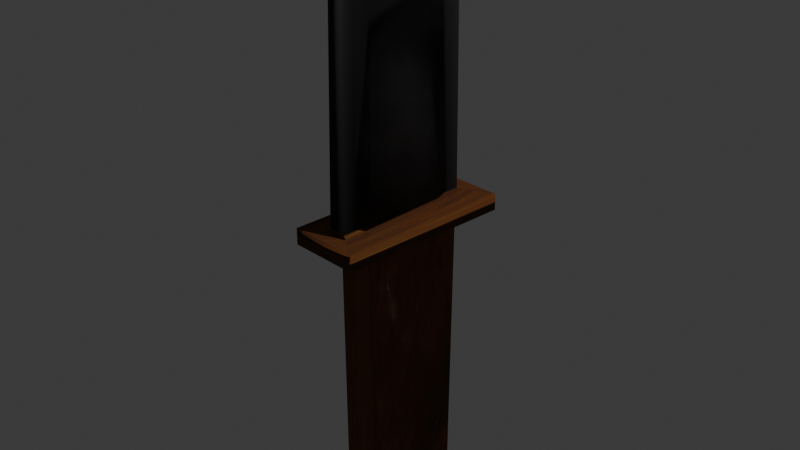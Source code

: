 # Source: Knife.blend  (saved by Blender 4.4.32; exported with 4.5.12 LTS)
import bpy
from mathutils import Matrix  # noqa: F401  (used for matrix-valued properties, if any)

bpy.ops.wm.read_factory_settings(use_empty=True)
scene = bpy.context.scene
scene.name = 'Scene'

# ---- collections
col_collection = bpy.data.collections.new('Collection'); scene.collection.children.link(col_collection)

# ---- images (referenced by path relative to the original .blend; pixels are not part of the script)
import os
ASSET_DIR = os.environ.get("B2B_ASSET_DIR", "")  # directory of the original .blend (textures are referenced by path, not embedded)
HERE = os.path.dirname(os.path.abspath(__file__))  # packed textures are extracted next to this script under _unpacked/

def load_image(name, relpath, width, height, colorspace="sRGB"):
    """Load a texture the original file referenced (path relative to the .blend, or extracted next to this script)."""
    p = next((c for c in (os.path.join(HERE, relpath), os.path.join(ASSET_DIR, relpath)) if relpath and os.path.exists(c)), "")
    if p:
        img = bpy.data.images.load(p, check_existing=True)
        img.name = name
    else:  # same state as the original file: an image datablock whose file is absent (Cycles renders it pink)
        img = bpy.data.images.new(name, width, height)
        img.source = "FILE"
        img.filepath = "//" + (relpath or name)
    img.colorspace_settings.name = colorspace
    return img
img_woodtexture3_jpg = load_image('WoodTexture3.jpg', '_unpacked/WoodTexture3.b5cd9317.jpg', 4256, 2832, 'sRGB')

# ---- materials (node trees are filled in below, after node groups)
mat_material_001 = bpy.data.materials.new('Material.001')
mat_blade_002 = bpy.data.materials.new('blade.002')
mat_handle_003 = bpy.data.materials.new('handle.003')

# ---- material node trees
mat_material_001.use_nodes = True; mat_material_001.node_tree.nodes.clear()
_N = mat_material_001.node_tree.nodes; _L = mat_material_001.node_tree.links
n0 = _N.new('ShaderNodeOutputMaterial'); n0.name = 'Material Output'; n0.location = (300, 300)
n1 = _N.new('ShaderNodeBsdfPrincipled'); n1.name = 'Principled BSDF'; n1.location = (10, 300)
n1.inputs[19].default_value = 1.0
n1.inputs[20].default_value = 1.0
n1.inputs[22].default_value = (0.416, 0.3416, 0.08915, 1.0)
n2 = _N.new('ShaderNodeTexImage'); n2.name = 'Image Texture'; n2.location = (-280, 280)
n2.image = img_woodtexture3_jpg
_L.new(n1.outputs[0], n0.inputs[0])
_L.new(n2.outputs[0], n1.inputs[0])
n0.is_active_output = True
mat_blade_002.use_nodes = True; mat_blade_002.node_tree.nodes.clear()
_N = mat_blade_002.node_tree.nodes; _L = mat_blade_002.node_tree.links
n0 = _N.new('ShaderNodeOutputMaterial'); n0.name = 'Material Output'; n0.location = (300, 300)
n1 = _N.new('ShaderNodeBsdfPrincipled'); n1.name = 'Principled BSDF'; n1.location = (10, 300)
n1.inputs[0].default_value = (0.04477, 0.04477, 0.04477, 0.0)
n1.inputs[1].default_value = 1.0
n1.inputs[2].default_value = 0.8701
_L.new(n1.outputs[0], n0.inputs[0])
n0.is_active_output = True
mat_handle_003.use_nodes = True; mat_handle_003.node_tree.nodes.clear()
_N = mat_handle_003.node_tree.nodes; _L = mat_handle_003.node_tree.links
n0 = _N.new('ShaderNodeOutputMaterial'); n0.name = 'Material Output'; n0.location = (300, 300)
n1 = _N.new('ShaderNodeTexImage'); n1.name = 'Image Texture'; n1.location = (-280, 280)
n1.image = img_woodtexture3_jpg
n2 = _N.new('ShaderNodeBsdfPrincipled'); n2.name = 'Principled BSDF'; n2.location = (10, 300)
n2.inputs[2].default_value = 1.0
n2.inputs[19].default_value = 1.0
n2.inputs[20].default_value = 1.0
n2.inputs[22].default_value = (0.7454, 0.5711, 0.15, 1.0)
_L.new(n2.outputs[0], n0.inputs[0])
_L.new(n1.outputs[0], n2.inputs[0])
n0.is_active_output = True

# ---- world
world_world = bpy.data.worlds.new('World'); scene.world = world_world
world_world.use_nodes = True; world_world.node_tree.nodes.clear()
_N = world_world.node_tree.nodes; _L = world_world.node_tree.links
n0 = _N.new('ShaderNodeOutputWorld'); n0.name = 'World Output'; n0.location = (300, 300)
n1 = _N.new('ShaderNodeBackground'); n1.name = 'Background'; n1.location = (10, 300)
n1.inputs[0].default_value = (0.05088, 0.05088, 0.05088, 1.0)
_L.new(n1.outputs[0], n0.inputs[0])
n0.is_active_output = True
world_world.color = (0.05088, 0.05088, 0.05088)
world_world.sun_shadow_jitter_overblur = 0.0

# ---- cameras
cam_camera = bpy.data.cameras.new('Camera')
cam_camera.clip_end = 100.0
cam_camera.ortho_scale = 7.314

# ---- lights
light_light = bpy.data.lights.new('Light', 'POINT')
light_light.energy = 1000.0
light_light.shadow_soft_size = 0.1

# ---- meshes
me_cube_001 = bpy.data.meshes.new('Cube.001')
me_cube_001.from_pydata([(-0.1543, -0.4385, -168.1), (-1.0, -1.0, -1.862), (-0.1901, 0.4355, -144.9), (-1.0, 1.0, -1.862), (0.132, -0.4065, -166.4), (1.0, -1.0, -1.862), (0.1716, 0.4023, -144.9), (1.0, 1.0, -1.862), (-0.05468, 0.8154, -1.668), (-0.2772, -0.8154, -1.668), (0.05468, 0.8154, -1.668), (0.2772, -0.8154, -1.668), (-0.2098, 0.5469, -2.447), (-0.3847, -0.547, -2.889), (0.1913, 0.5137, -2.496), (0.3608, -0.5137, -2.912), (-1.0, -1.0, 1.776), (-0.5404, -0.5563, 64.55), (-0.5404, 0.5563, 64.55), (-1.0, 1.0, 1.776), (0.5404, -0.5563, 64.55), (1.0, -1.0, 1.776), (0.5404, 0.5563, 64.55), (1.0, 1.0, 1.776), (-0.5622, -0.5788, 1.69), (-0.5622, 0.5788, 1.69), (0.5622, 0.5788, 1.69), (0.5622, -0.5788, 1.69), (-0.03448, 0.7009, -144.9), (-0.02928, -0.6942, -182.0), (-0.05449, 0.8126, -2.053), (-0.2719, -0.8125, -2.709), (-0.04679, 0.5478, -144.9), (-0.02395, -0.5467, -174.0), (-0.06663, 0.6594, -2.28), (-0.2595, -0.6593, -2.813), (0.02928, -0.6942, -182.0), (0.03448, 0.7009, -144.9), (0.05449, 0.8126, -2.053), (0.2719, -0.8125, -2.709), (0.02372, -0.5403, -173.6), (0.04732, 0.5412, -144.9), (0.06715, 0.6528, -2.29), (0.2589, -0.6527, -2.818)], [], [(1, 16, 19, 3), (7, 23, 21, 5), (3, 19, 23, 7), (5, 21, 16, 1), (8, 9, 1, 3), (10, 8, 3, 7), (11, 10, 7, 5), (9, 11, 5, 1), (28, 37, 36, 29), (30, 31, 9, 8), (38, 30, 8, 10), (39, 38, 10, 11), (31, 39, 11, 9), (29, 36, 39, 31), (4, 6, 14, 15), (37, 28, 30, 38), (2, 0, 13, 12), (24, 25, 19, 16), (25, 26, 23, 19), (26, 27, 21, 23), (27, 24, 16, 21), (22, 18, 17, 20), (17, 18, 25, 24), (18, 22, 26, 25), (22, 20, 27, 26), (20, 17, 24, 27), (33, 32, 28, 29), (32, 34, 30, 28), (35, 33, 29, 31), (34, 35, 31, 30), (0, 2, 32, 33), (2, 12, 34, 32), (13, 0, 33, 35), (12, 13, 35, 34), (41, 40, 36, 37), (42, 41, 37, 38), (40, 43, 39, 36), (43, 42, 38, 39), (6, 4, 40, 41), (14, 6, 41, 42), (4, 15, 43, 40), (15, 14, 42, 43)])
me_cube_001.polygons.foreach_set('use_smooth', [True] * 42)
me_cube_001.polygons.foreach_set('material_index', [0, 0, 0, 0, 0, 0, 0, 0, 1, 0, 0, 0, 0, 1, 1, 1, 1, 0, 0, 0, 0, 2, 2, 2, 2, 2, 1, 1, 1, 1, 1, 1, 1, 1, 1, 1, 1, 1, 1, 1, 1, 1])
_uv = me_cube_001.uv_layers.new(name='UVMap')
_uv.uv.foreach_set('vector', [0.3981, 0.0, 0.5939, 0.0, 0.5939, 0.25, 0.3981, 0.25, 0.3981, 0.5, 0.5939, 0.5, 0.5939, 0.75, 0.3981, 0.75, 0.3981, 0.25, 0.5939, 0.25, 0.5939, 0.5, 0.3981, 0.5, 0.3981, 0.75, 0.5939, 0.75, 0.5939, 1.0, 0.3981, 1.0, 0.1481, 0.5231, 0.1481, 0.7269, 0.125, 0.75, 0.125, 0.5, 0.3519, 0.5231, 0.1481, 0.5231, 0.125, 0.5, 0.375, 0.5, 0.3519, 0.7269, 0.3519, 0.5231, 0.3981, 0.5, 0.3981, 0.75, 0.1481, 0.7269, 0.3519, 0.7269, 0.375, 0.75, 0.125, 0.75, 0.1632, 0.5382, 0.3368, 0.5382, 0.3368, 0.7118, 0.1632, 0.7118, 0.1484, 0.5234, 0.1484, 0.7266, 0.1481, 0.7269, 0.1481, 0.5231, 0.3516, 0.5234, 0.1484, 0.5234, 0.1481, 0.5231, 0.3519, 0.5231, 0.3516, 0.7266, 0.3516, 0.5234, 0.3519, 0.5231, 0.3519, 0.7269, 0.1484, 0.7266, 0.3516, 0.7266, 0.3519, 0.7269, 0.1481, 0.7269, 0.1632, 0.7118, 0.3368, 0.7118, 0.3516, 0.7266, 0.1484, 0.7266, 0.3374, 0.6758, 0.3374, 0.5755, 0.3515, 0.5606, 0.3515, 0.6894, 0.3368, 0.5382, 0.1632, 0.5382, 0.1484, 0.5234, 0.3516, 0.5234, 0.1626, 0.5714, 0.1627, 0.6798, 0.1485, 0.6935, 0.1485, 0.5565, 0.8439, 0.7189, 0.8439, 0.5311, 0.875, 0.5, 0.875, 0.75, 0.8439, 0.5311, 0.6561, 0.5311, 0.625, 0.5, 0.875, 0.5, 0.6561, 0.5311, 0.6561, 0.7189, 0.5939, 0.75, 0.5939, 0.5, 0.6561, 0.7189, 0.8439, 0.7189, 0.875, 0.75, 0.625, 0.75, 0.6672, 0.5422, 0.8328, 0.5422, 0.8328, 0.7078, 0.6672, 0.7078, 0.8328, 0.7078, 0.8328, 0.5422, 0.8439, 0.5311, 0.8439, 0.7189, 0.8328, 0.5422, 0.6672, 0.5422, 0.6561, 0.5311, 0.8439, 0.5311, 0.6672, 0.5422, 0.6672, 0.7078, 0.6561, 0.7189, 0.6561, 0.5311, 0.6672, 0.7078, 0.8328, 0.7078, 0.8439, 0.7189, 0.6561, 0.7189, 0.1629, 0.6933, 0.1629, 0.5573, 0.1632, 0.5382, 0.1632, 0.7118, 0.1629, 0.5573, 0.1485, 0.5425, 0.1484, 0.5234, 0.1632, 0.5382, 0.1485, 0.7075, 0.1629, 0.6933, 0.1632, 0.7118, 0.1484, 0.7266, 0.1485, 0.5425, 0.1485, 0.7075, 0.1484, 0.7266, 0.1484, 0.5234, 0.1627, 0.6798, 0.1626, 0.5714, 0.1629, 0.5573, 0.1629, 0.6933, 0.1626, 0.5714, 0.1485, 0.5565, 0.1485, 0.5425, 0.1629, 0.5573, 0.1485, 0.6935, 0.1627, 0.6798, 0.1629, 0.6933, 0.1485, 0.7075, 0.1485, 0.5565, 0.1485, 0.6935, 0.1485, 0.7075, 0.1485, 0.5425, 0.3371, 0.5582, 0.3371, 0.6925, 0.3368, 0.7118, 0.3368, 0.5382, 0.3515, 0.5433, 0.3371, 0.5582, 0.3368, 0.5382, 0.3516, 0.5234, 0.3371, 0.6925, 0.3515, 0.7067, 0.3516, 0.7266, 0.3368, 0.7118, 0.3515, 0.7067, 0.3515, 0.5433, 0.3516, 0.5234, 0.3516, 0.7266, 0.3374, 0.5755, 0.3374, 0.6758, 0.3371, 0.6925, 0.3371, 0.5582, 0.3515, 0.5606, 0.3374, 0.5755, 0.3371, 0.5582, 0.3515, 0.5433, 0.3374, 0.6758, 0.3515, 0.6894, 0.3515, 0.7067, 0.3371, 0.6925, 0.3515, 0.6894, 0.3515, 0.5606, 0.3515, 0.5433, 0.3515, 0.7067])
me_cube_001.materials.append(mat_material_001)
me_cube_001.materials.append(mat_blade_002)
me_cube_001.materials.append(mat_handle_003)
me_cube_001.update()

# ---- objects
ob_light = bpy.data.objects.new('Light', light_light)
ob_camera = bpy.data.objects.new('Camera', cam_camera)
ob_cube = bpy.data.objects.new('Cube', me_cube_001)

# ---- transforms, parenting, visibility, modifiers, constraints
ob_light.location = (4.076, 1.005, 5.904)
ob_light.rotation_euler = (0.6503, 0.05522, 1.866)
ob_light.lock_rotations_4d = False
ob_light.empty_display_type = 'ARROWS'
ob_light.color = (0.0, 0.0, 0.0, 0.0)
ob_light.lineart.crease_threshold = 0.0
ob_camera.location = (7.359, -6.926, 4.958)
ob_camera.rotation_euler = (1.109, 0.0, 0.8149)
ob_camera.lock_rotations_4d = False
ob_camera.empty_display_type = 'ARROWS'
ob_camera.color = (0.0, 0.0, 0.0, 0.0)
ob_camera.display_type = 'WIRE'
ob_camera.lineart.crease_threshold = 0.0
ob_cube.location = (0.0, 0.0, 0.0)
ob_cube.scale = (0.4, 1.0, -0.05)

# ---- collection membership
col_collection.objects.link(ob_light)
col_collection.objects.link(ob_camera)
col_collection.objects.link(ob_cube)

# ---- scene / render settings (as saved in the file)
scene.camera = ob_camera
scene.frame_start = 1; scene.frame_end = 250; scene.frame_set(198)
scene.render.engine = 'BLENDER_EEVEE_NEXT'
bpy.context.view_layer.update()

